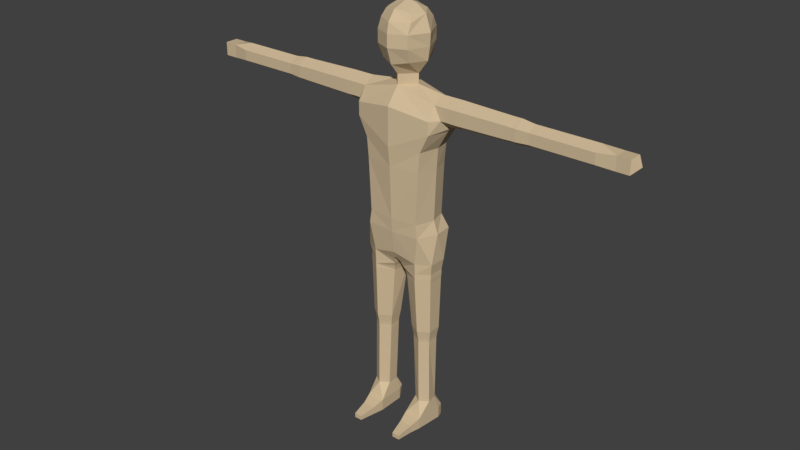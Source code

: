 # Source: Human_Body.blend  (saved by Blender 2.82.7; exported with 4.5.12 LTS)
import bpy
from mathutils import Matrix  # noqa: F401  (used for matrix-valued properties, if any)

bpy.ops.wm.read_factory_settings(use_empty=True)
scene = bpy.context.scene
scene.name = 'Scene'

# ---- collections
col_collection = bpy.data.collections.new('Collection'); scene.collection.children.link(col_collection)

# ---- materials (node trees are filled in below, after node groups)
mat_skin = bpy.data.materials.new('Skin')
mat_skin.alpha_threshold = 0.0
mat_skin.diffuse_color = (0.6383, 0.5005, 0.3201, 1.0)
mat_skin.roughness = 0.5
mat_skin.line_color = (0.0, 0.0, 0.0, 1.0)

# ---- material node trees

# ---- world
world_world = bpy.data.worlds.new('World'); scene.world = world_world
world_world.color = (0.05088, 0.05088, 0.05088)
world_world.use_sun_shadow = False
world_world.sun_shadow_jitter_overblur = 0.0
world_world.cycles.sampling_method = 'MANUAL'

# ---- meshes
me_mesh = bpy.data.meshes.new('Mesh')
me_mesh.from_pydata([(0.0, 1.789, -0.1008), (0.0, 1.912, -0.1165), (0.0, 2.006, -0.06615), (0.0, 2.032, 7.511e-08), (0.0, 2.006, 0.0819), (0.0, 1.776, 0.104), (0.0, 1.912, 0.1292), (-0.0693, 1.789, 0.07245), (0.0, 1.959, 0.1197), (-0.07875, 1.912, 0.0945), (0.0, 1.726, 0.063), (0.0, 1.679, 0.063), (0.0, 1.726, -0.063), (0.0, 1.679, -0.063), (-0.07875, 1.959, 0.07245), (-0.063, 1.994, 0.05985), (-0.0441, 2.022, -0.00315), (-0.063, 1.994, -0.05355), (-0.09765, 1.987, 6.959e-08), (-0.126, 1.912, 0.00315), (-0.1102, 1.789, 6.336e-08), (-0.07875, 1.959, -0.07245), (-0.07875, 1.912, -0.0945), (-0.0693, 1.789, -0.07875), (0.0, 1.959, -0.1039), (-0.063, 1.726, 5.866e-08), (-0.063, 1.679, 6.073e-08), (-0.189, 1.568, 0.0945), (-0.189, 1.568, -0.0945), (0.0, 1.6, 0.126), (0.0, 1.6, -0.126), (0.0, 1.505, 0.126), (-0.189, 1.505, 0.0945), (-0.2205, 1.505, 5.34e-08), (-0.2025, 1.505, -0.0945), (0.0, 1.505, -0.126), (0.0, 1.418, 0.126), (-0.1462, 1.418, 0.0945), (-0.171, 1.418, 4.98e-08), (-0.1552, 1.418, -0.0774), (0.0, 1.418, -0.1057), (0.0, 1.323, 0.1166), (-0.1377, 1.323, 0.0945), (-0.1643, 1.323, 4.648e-08), (-0.1458, 1.323, -0.0774), (0.0, 1.323, -0.09), (0.0, 1.071, 0.1058), (-0.1251, 1.071, 0.0945), (-0.1539, 1.071, 3.514e-08), (-0.135, 1.071, -0.0774), (0.0, 1.071, -0.09), (0.0, 1.008, 0.1026), (-0.135, 1.008, 0.0945), (-0.1755, 1.008, 3.044e-08), (-0.1687, 1.008, -0.0882), (0.0, 1.008, -0.1165), (0.0, 1.852, -0.1165), (0.0, 1.852, 0.1292), (-0.07875, 1.852, 0.0945), (-0.1197, 1.852, 6.806e-08), (-0.07875, 1.852, -0.0945), (-0.189, 1.663, 6.142e-08), (-0.5634, 1.657, 6.169e-08), (-0.1876, 1.631, -0.05355), (-0.5634, 1.628, -0.0483), (-0.2205, 1.568, -0.05355), (-0.5634, 1.572, -0.0483), (-0.2362, 1.524, 5.258e-08), (-0.5634, 1.543, 5.176e-08), (-0.2205, 1.568, 0.05355), (-0.5634, 1.572, 0.0483), (-0.189, 1.631, 0.05355), (-0.5634, 1.628, 0.0483), (-0.5865, 1.657, 6.169e-08), (-0.5865, 1.628, -0.0483), (-0.5865, 1.572, -0.0483), (-0.5865, 1.543, 5.176e-08), (-0.5865, 1.572, 0.0483), (-0.5865, 1.628, 0.0483), (-0.6455, 1.649, 6.201e-08), (-0.6455, 1.625, -0.044), (-0.6455, 1.575, -0.044), (-0.6455, 1.551, 5.143e-08), (-0.6455, 1.575, 0.044), (-0.6455, 1.625, 0.044), (-0.9428, 1.649, 6.201e-08), (-0.9428, 1.625, -0.044), (-0.9428, 1.575, -0.044), (-0.9428, 1.551, 5.143e-08), (-0.9428, 1.575, 0.044), (-0.9428, 1.625, 0.044), (-1.085, 1.632, 0.03199), (-1.085, 1.568, 0.03199), (-1.024, 1.632, -0.03199), (-1.024, 1.568, -0.03199), (-1.024, 1.632, 0.03199), (-1.024, 1.568, 0.03199), (-1.085, 1.568, -0.03199), (-0.9211, 1.625, 0.044), (-0.9211, 1.649, 6.201e-08), (-0.9211, 1.575, 0.044), (-0.9211, 1.551, 5.143e-08), (-0.9211, 1.575, -0.044), (-0.9211, 1.625, -0.044), (-0.2972, 1.631, -0.05355), (-0.2972, 1.568, -0.05355), (-0.2972, 1.537, 5.202e-08), (-0.2972, 1.663, 6.142e-08), (-0.2972, 1.568, 0.05355), (-0.2972, 1.631, 0.05355), (-1.085, 1.632, -0.03199), (-1.117, 1.6, 5.672e-08), (-0.1134, 0.8712, -0.08321), (-0.1799, 0.8712, -0.04163), (-0.1799, 0.8712, 0.04499), (-0.1134, 0.8712, 0.08311), (-0.01678, 0.8455, 0.06403), (-0.003285, 0.832, -0.04163), (-0.1224, 0.1229, -0.05355), (-0.1543, 0.1229, -0.0252), (-0.1634, 0.1228, 0.02835), (-0.1224, 0.1228, 0.0567), (-0.08145, 0.1228, 0.02835), (-0.08145, 0.1229, -0.0252), (-0.0441, 0.9104, -0.1102), (-0.1039, 0.9104, -0.1008), (-0.0441, 0.9576, -0.1197), (-0.1039, 0.9576, -0.1071), (0.0, 0.9576, -0.1197), (0.0, 0.9104, -0.09135), (0.0, 0.8338, -0.0441), (0.0, 0.8698, 0.07695), (0.0, 0.8978, 0.09), (-0.072, 1.515e-09, 0.09135), (-0.1571, 1.515e-09, 0.09135), (-0.09855, -4.131e-09, 0.2205), (-0.1363, -4.131e-09, 0.2205), (-0.072, 0.0567, 0.09135), (-0.1571, 0.0567, 0.09135), (-0.09855, 0.02205, 0.2205), (-0.1363, 0.02205, 0.2205), (-0.1462, -6.885e-10, 0.1418), (-0.0828, 0.0378, 0.1418), (-0.0828, -6.885e-10, 0.1418), (-0.1462, 0.0378, 0.1418), (-0.072, 7.16e-09, -0.0378), (-0.0891, 8.537e-09, -0.0693), (-0.1602, 8.537e-09, -0.0693), (-0.1697, 7.16e-09, -0.0378), (-0.0846, 0.0567, -0.0693), (-0.072, 0.0567, -0.0378), (-0.1697, 0.0567, -0.0378), (-0.1602, 0.0567, -0.0693), (-0.1179, 0.441, -0.05355), (-0.1588, 0.441, -0.0252), (-0.1588, 0.441, 0.02835), (-0.1179, 0.441, 0.0567), (-0.06795, 0.441, 0.02835), (-0.06795, 0.441, -0.0252), (-0.1179, 0.4568, -0.05355), (-0.1588, 0.4568, -0.0252), (-0.1588, 0.4568, 0.02835), (-0.1179, 0.4568, 0.0567), (-0.06795, 0.4568, 0.02835), (-0.06795, 0.4568, -0.0252), (-0.1179, 0.4725, -0.05575), (-0.1605, 0.4725, -0.02627), (-0.1605, 0.4725, 0.02942), (-0.1179, 0.4725, 0.05891), (-0.06631, 0.4725, 0.02942), (-0.06631, 0.4725, -0.02627), (-0.1179, 0.4882, -0.05906), (-0.1629, 0.4882, -0.02788), (-0.1629, 0.4882, 0.03103), (-0.1179, 0.4882, 0.06221), (-0.06385, 0.4882, 0.03103), (-0.06385, 0.4882, -0.02788), (-0.1179, 0.513, -0.06457), (-0.167, 0.513, -0.03055), (-0.167, 0.513, 0.03371), (-0.1179, 0.513, 0.06773), (-0.05976, 0.513, 0.03371), (-0.05976, 0.513, -0.03055), (-0.1134, 0.7965, -0.0778), (-0.1724, 0.7965, -0.03698), (-0.1724, 0.7965, 0.04013), (-0.1134, 0.7965, 0.08096), (-0.03058, 0.7965, 0.04463), (-0.01708, 0.7965, -0.03698), (-0.1134, 0.819, -0.0778), (-0.1724, 0.819, -0.03698), (-0.1724, 0.819, 0.04013), (-0.1134, 0.819, 0.08096), (-0.02293, 0.819, 0.05363), (-0.009432, 0.819, -0.03698), (-0.2536, 1.631, -0.05355), (-0.2536, 1.569, -0.05355), (-0.2536, 1.528, 6.732e-08), (-0.2536, 1.569, 0.05355), (-0.2536, 1.631, 0.05355), (-0.2536, 1.663, 7.632e-08), (-0.036, 0.774, 0.0405), (-0.171, 0.774, -0.036), (-0.0225, 0.774, -0.036), (-0.171, 0.774, 0.0405), (-0.1125, 0.774, -0.0765), (-0.1125, 0.774, 0.081), (-0.2754, 1.663, 6.887e-08), (-0.2754, 1.568, 0.05355), (-0.2754, 1.631, -0.05355), (-0.2754, 1.532, 5.968e-08), (-0.2754, 1.568, -0.05378), (-0.2754, 1.631, 0.05355), (-0.9035, 1.625, -0.044), (-0.9035, 1.649, 6.201e-08), (-0.9035, 1.625, 0.044), (-0.9035, 1.575, -0.044), (-0.9035, 1.551, 5.143e-08), (-0.9035, 1.575, 0.044), (-0.8863, 1.625, -0.044), (-0.8863, 1.649, 6.201e-08), (-0.8863, 1.625, 0.044), (-0.8863, 1.575, -0.044), (-0.8863, 1.551, 5.143e-08), (-0.8863, 1.575, 0.044), (-0.5392, 1.571, -0.04872), (-0.5392, 1.571, 0.04872), (-0.5392, 1.629, -0.04872), (-0.5392, 1.657, 6.169e-08), (-0.5392, 1.543, 5.176e-08), (-0.5392, 1.629, 0.04872)], [], [(57, 58, 7, 5), (8, 14, 9, 6), (4, 15, 14, 8), (3, 16, 15, 4), (2, 17, 16, 3), (16, 18, 15), (15, 18, 14), (9, 14, 18, 19), (59, 58, 9, 19), (17, 18, 16), (18, 17, 21), (19, 18, 21, 22), (59, 19, 22, 60), (2, 24, 21, 17), (1, 22, 21, 24), (56, 60, 22, 1), (20, 25, 7), (5, 7, 25), (10, 5, 25), (23, 25, 20), (0, 25, 23), (0, 12, 25), (11, 10, 25, 26), (13, 26, 25, 12), (27, 29, 11), (28, 13, 30), (32, 31, 29, 27), (30, 35, 34, 28), (35, 40, 39, 34), (33, 38, 37, 32), (34, 39, 38, 33), (32, 37, 36, 31), (38, 43, 42, 37), (39, 44, 43, 38), (37, 42, 41, 36), (40, 45, 44, 39), (45, 50, 49, 44), (43, 48, 47, 42), (44, 49, 48, 43), (42, 47, 46, 41), (50, 55, 54, 49), (48, 53, 52, 47), (49, 54, 53, 48), (47, 52, 51, 46), (0, 23, 60, 56), (20, 59, 60, 23), (20, 7, 58, 59), (6, 9, 58, 57), (61, 63, 195, 200), (63, 65, 196, 195), (65, 67, 197, 196), (67, 69, 198, 197), (70, 77, 76, 68), (69, 71, 199, 198), (71, 61, 200, 199), (32, 67, 33), (69, 67, 32, 27), (33, 67, 34), (28, 34, 67, 65), (65, 63, 28), (13, 28, 63, 26), (61, 26, 63), (71, 11, 26, 61), (69, 27, 71), (27, 11, 71), (73, 79, 84, 78), (66, 75, 74, 64), (72, 78, 77, 70), (64, 74, 73, 62), (68, 76, 75, 66), (62, 73, 78, 72), (84, 221, 224, 83), (77, 83, 82, 76), (75, 81, 80, 74), (78, 84, 83, 77), (76, 82, 81, 75), (74, 80, 79, 73), (94, 96, 92, 97), (82, 223, 222, 81), (80, 219, 220, 79), (79, 220, 221, 84), (83, 224, 223, 82), (81, 222, 219, 80), (88, 89, 96), (94, 97, 110, 93), (92, 96, 95, 91), (97, 111, 110), (110, 91, 95, 93), (95, 96, 89, 90), (88, 94, 87), (85, 86, 93), (96, 94, 88), (86, 87, 94, 93), (100, 89, 88, 101), (98, 90, 89, 100), (101, 88, 87, 102), (102, 87, 86, 103), (103, 86, 85, 99), (99, 85, 90, 98), (105, 225, 227, 104), (109, 230, 226, 108), (106, 229, 225, 105), (107, 228, 230, 109), (108, 226, 229, 106), (104, 227, 228, 107), (90, 85, 95), (85, 93, 95), (91, 111, 92), (110, 111, 91), (92, 111, 97), (123, 118, 153, 158), (124, 125, 127, 126), (55, 126, 127, 54), (124, 117, 112), (124, 112, 125), (125, 112, 113), (126, 55, 128), (124, 126, 128, 129), (125, 113, 54, 127), (54, 113, 53), (113, 114, 53), (53, 114, 52), (115, 52, 114), (117, 124, 129), (130, 131, 116, 117), (131, 132, 116), (116, 132, 115), (51, 52, 115, 132), (147, 152, 149, 146), (134, 133, 143, 141), (138, 144, 142, 137), (133, 134, 148, 147, 146, 145), (136, 140, 144, 141), (134, 138, 151, 148), (133, 137, 142, 143), (135, 139, 140, 136), (143, 135, 136, 141), (144, 138, 134, 141), (144, 140, 139, 142), (142, 139, 135, 143), (149, 150, 145, 146), (151, 152, 147, 148), (145, 150, 137, 133), (137, 150, 123, 122), (121, 137, 122), (120, 138, 121), (137, 121, 138), (151, 138, 120, 119), (152, 151, 119, 118), (150, 149, 118, 123), (149, 152, 118), (155, 156, 162, 161), (121, 122, 157, 156), (119, 120, 155, 154), (122, 123, 158, 157), (120, 121, 156, 155), (118, 119, 154, 153), (160, 161, 167, 166), (153, 154, 160, 159), (158, 153, 159, 164), (156, 157, 163, 162), (154, 155, 161, 160), (157, 158, 164, 163), (165, 166, 172, 171), (163, 164, 170, 169), (161, 162, 168, 167), (159, 160, 166, 165), (164, 159, 165, 170), (162, 163, 169, 168), (175, 176, 182, 181), (170, 165, 171, 176), (168, 169, 175, 174), (166, 167, 173, 172), (169, 170, 176, 175), (167, 168, 174, 173), (182, 177, 205, 203), (173, 174, 180, 179), (171, 172, 178, 177), (176, 171, 177, 182), (174, 175, 181, 180), (172, 173, 179, 178), (187, 188, 194, 193), (180, 181, 201, 206), (178, 179, 204, 202), (181, 182, 203, 201), (179, 180, 206, 204), (177, 178, 202, 205), (185, 186, 192, 191), (183, 184, 190, 189), (188, 183, 189, 194), (186, 187, 193, 192), (184, 185, 191, 190), (193, 116, 115, 192), (192, 115, 114, 191), (191, 114, 113, 190), (190, 113, 112, 189), (117, 194, 189, 112), (194, 117, 116, 193), (129, 130, 117), (195, 209, 207, 200), (196, 211, 209, 195), (199, 212, 208, 198), (197, 210, 211, 196), (200, 207, 212, 199), (198, 208, 210, 197), (204, 185, 184, 202), (203, 188, 187, 201), (206, 186, 185, 204), (205, 183, 188, 203), (201, 187, 186, 206), (202, 184, 183, 205), (212, 207, 107, 109), (209, 211, 105, 104), (210, 208, 108, 106), (208, 212, 109, 108), (211, 210, 106, 105), (207, 209, 104, 107), (216, 217, 101, 102), (213, 216, 102, 103), (214, 213, 103, 99), (215, 214, 99, 98), (217, 218, 100, 101), (218, 215, 98, 100), (222, 223, 217, 216), (219, 222, 216, 213), (220, 219, 213, 214), (221, 220, 214, 215), (223, 224, 218, 217), (224, 221, 215, 218), (228, 227, 64, 62), (225, 229, 68, 66), (230, 228, 62, 72), (227, 225, 66, 64), (229, 226, 70, 68), (226, 230, 72, 70)])
me_mesh.materials.append(mat_skin)
me_mesh.use_remesh_preserve_volume = False
me_mesh.use_remesh_preserve_attributes = False
me_mesh.use_mirror_vertex_groups = False
me_mesh.update()
arm_armature = bpy.data.armatures.new('Armature')  # bones are not reproduced

# ---- objects
ob_armature = bpy.data.objects.new('Armature', arm_armature)
ob_mesh = bpy.data.objects.new('Mesh', me_mesh)

# ---- transforms, parenting, visibility, modifiers, constraints
ob_armature.location = (0.0, 0.0, 0.0)
ob_armature.rotation_euler = (1.571, -0.0, 0.0)
ob_armature.hide_render = True
ob_armature.lineart.crease_threshold = 0.0
ob_mesh.location = (0.0, 0.0, 0.0)
ob_mesh.rotation_euler = (1.571, -0.0, 0.0)
ob_mesh.lineart.crease_threshold = 0.0
_vg = ob_mesh.vertex_groups.new(name='UpperLeg.R')
for _i, _w in zip([46, 47, 48, 49, 50, 51, 52, 53, 54, 55, 112, 113, 114, 115, 116, 117, 124, 125, 126, 127, 128, 129, 130, 131, 132, 183, 184, 185, 186, 187, 188, 189, 190, 191, 192, 193, 194, 201, 202, 203, 204, 205, 206], [0.0645, 0.1998, 0.2351, 0.2184, 0.04515, 0.1113, 0.6441, 0.7546, 0.6953, 0.1177, 0.871, 0.8441, 0.8904, 0.8149, 0.7298, 0.7497, 0.4305, 0.7923, 0.3641, 0.6904, 0.2646, 0.3894, 0.7387, 0.5248, 0.3602, 0.5081, 0.3476, 0.4633, 0.3336, 0.5018, 0.5343, 0.7086, 0.3464, 0.6417, 0.3256, 0.6726, 0.7323, 0.1618, 0.126, 0.1985, 0.1491, 0.1635, 0.1252]): _vg.add([_i], _w, 'REPLACE')
_vg = ob_mesh.vertex_groups.new(name='UpperLeg.R')
for _i, _w in zip([46, 47, 48, 49, 50, 51, 52, 53, 54, 55, 112, 113, 114, 115, 116, 117, 124, 125, 126, 127, 128, 129, 130, 131, 132, 153, 154, 155, 156, 157, 158, 159, 160, 161, 162, 163, 164, 165, 166, 167, 168, 169, 170, 171, 172, 173, 174, 175, 176, 177, 178, 179, 180, 181, 182, 183, 184, 185, 186, 187, 188, 189, 190, 191, 192, 193, 194, 201, 202, 203, 204, 205, 206], [0.07053, 0.2154, 0.2507, 0.2307, 0.05049, 0.1237, 0.6958, 0.805, 0.7314, 0.1249, 0.9332, 0.9292, 0.9702, 0.9342, 0.8432, 0.8982, 0.4664, 0.8261, 0.3852, 0.717, 0.2867, 0.4405, 0.8847, 0.6028, 0.4128, 0.05338, 0.05623, 0.05843, 0.05835, 0.06118, 0.05917, 0.2432, 0.2775, 0.2797, 0.2487, 0.2829, 0.2814, 0.5083, 0.6048, 0.5998, 0.5082, 0.6049, 0.6091, 0.7507, 0.7939, 0.7888, 0.7449, 0.7941, 0.7991, 0.9511, 0.9571, 0.9549, 0.9474, 0.9581, 0.9618, 0.9808, 0.9849, 0.9922, 0.9887, 0.9634, 0.9654, 0.964, 0.9705, 0.9873, 0.9808, 0.927, 0.9367, 0.9873, 0.9942, 0.9859, 0.9957, 0.9923, 0.9939]): _vg.add([_i], _w, 'REPLACE')
_vg = ob_mesh.vertex_groups.new(name='LowerLeg.R')
for _i, _w in zip([118, 119, 120, 121, 122, 123, 133, 134, 137, 138, 145, 146, 147, 148, 149, 150, 151, 152, 153, 154, 155, 156, 157, 158, 159, 160, 161, 162, 163, 164, 165, 166, 167, 168, 169, 170, 171, 172, 173, 174, 175, 176, 177, 178, 179, 180, 181, 182], [0.9921, 0.9898, 0.9669, 0.9475, 0.9611, 0.9984, 0.02487, 0.01828, 0.1447, 0.1388, 0.5242, 0.5747, 0.5854, 0.5215, 0.8797, 0.8753, 0.8647, 0.8737, 0.9465, 0.9436, 0.9412, 0.9411, 0.9384, 0.9407, 0.7568, 0.7224, 0.7201, 0.751, 0.7168, 0.7186, 0.4916, 0.3951, 0.4001, 0.4916, 0.395, 0.3908, 0.2492, 0.206, 0.2111, 0.255, 0.2057, 0.2008, 0.0475, 0.03557, 0.04009, 0.05242, 0.03325, 0.02587]): _vg.add([_i], _w, 'REPLACE')
_vg = ob_mesh.vertex_groups.new(name='Foot.R')
for _i, _w in zip([120, 121, 122, 133, 134, 135, 136, 137, 138, 139, 140, 141, 142, 143, 144, 145, 146, 147, 148, 149, 150, 151, 152], [0.01511, 0.0519, 0.02664, 0.9626, 0.9659, 0.9975, 0.9978, 0.8552, 0.8611, 0.9966, 0.9969, 0.9958, 0.9835, 0.9935, 0.9861, 0.4758, 0.4253, 0.4146, 0.4784, 0.1202, 0.1246, 0.1352, 0.1262]): _vg.add([_i], _w, 'REPLACE')
_vg = ob_mesh.vertex_groups.new(name='UpperLeg.L')
_vg = ob_mesh.vertex_groups.new(name='UpperLeg.L')
_vg = ob_mesh.vertex_groups.new(name='LowerLeg.L')
_vg = ob_mesh.vertex_groups.new(name='Foot.L')
_vg = ob_mesh.vertex_groups.new(name='UpperChest')
for _i, _w in zip([0, 5, 6, 7, 10, 11, 12, 13, 20, 23, 25, 26, 27, 28, 29, 30, 31, 32, 33, 34, 35, 36, 37, 38, 39, 40, 41, 42, 43, 44, 45, 56, 57, 58, 61, 63, 65, 67, 71], [0.1129, 0.1368, 0.005092, 0.05605, 0.2842, 0.7551, 0.2771, 0.7531, 0.03946, 0.05428, 0.1626, 0.7199, 0.06134, 0.06231, 0.5486, 0.5498, 0.5558, 0.07758, 0.06019, 0.06188, 0.5651, 0.2234, 0.1101, 0.2854, 0.1154, 0.1741, 0.05804, 0.03331, 0.05752, 0.03055, 0.0166, 0.0433, 0.05056, 0.001279, 0.1201, 0.05013, 0.001684, 0.005545, 0.049]): _vg.add([_i], _w, 'REPLACE')
_vg = ob_mesh.vertex_groups.new(name='Chest')
for _i, _w in zip([27, 28, 29, 30, 31, 32, 33, 34, 35, 36, 37, 38, 39, 40, 41, 42, 43, 44, 45, 46, 47, 48, 49, 50, 55, 67, 197], [0.05394, 0.05705, 0.06063, 0.0631, 0.2388, 0.1676, 0.09384, 0.1662, 0.2429, 0.6588, 0.6023, 0.4122, 0.6138, 0.7272, 0.8136, 0.7954, 0.7796, 0.8064, 0.8772, 0.07616, 0.07862, 0.07543, 0.07674, 0.06663, 0.00332, 0.03911, 0.0003122]): _vg.add([_i], _w, 'REPLACE')
_vg = ob_mesh.vertex_groups.new(name='Spine')
for _i, _w in zip([36, 41, 42, 43, 44, 45, 46, 47, 48, 49, 50, 51, 52, 53, 54, 55, 113, 116, 124, 125, 126, 127, 128, 129, 131, 132], [0.002519, 0.07804, 0.07264, 0.06899, 0.06816, 0.05741, 0.7403, 0.6618, 0.646, 0.6556, 0.7914, 0.4849, 0.2318, 0.16, 0.2025, 0.5173, 0.02633, 0.01799, 0.08235, 0.05567, 0.2036, 0.1287, 0.2397, 0.08088, 0.08597, 0.1358]): _vg.add([_i], _w, 'REPLACE')
_vg = ob_mesh.vertex_groups.new(name='UpperArm.L')
_vg = ob_mesh.vertex_groups.new(name='LowerArm.L')
_vg = ob_mesh.vertex_groups.new(name='Hand.L')
_vg = ob_mesh.vertex_groups.new(name='UpperArm.R')
for _i, _w in zip([27, 33, 61, 62, 63, 64, 65, 66, 67, 68, 69, 70, 71, 72, 73, 74, 75, 76, 77, 78, 104, 105, 106, 107, 108, 109, 195, 196, 197, 198, 199, 200, 207, 208, 209, 210, 211, 212, 225, 226, 227, 228, 229, 230], [0.005994, 0.06722, 0.08717, 0.5309, 0.01163, 0.5301, 0.08002, 0.5299, 0.1177, 0.5306, 0.09542, 0.5302, 0.02004, 0.5302, 0.2136, 0.2106, 0.2102, 0.2135, 0.2106, 0.2103, 0.9074, 0.8648, 0.8636, 0.9155, 0.9103, 0.9171, 0.2881, 0.2167, 0.2288, 0.3181, 0.3061, 0.312, 0.6869, 0.6795, 0.6669, 0.4536, 0.446, 0.6876, 0.9067, 0.9072, 0.9072, 0.9069, 0.906, 0.9076]): _vg.add([_i], _w, 'REPLACE')
_vg = ob_mesh.vertex_groups.new(name='LowerArm.R')
for _i, _w in zip([62, 64, 66, 68, 70, 72, 73, 74, 75, 76, 77, 78, 79, 80, 81, 82, 83, 84, 85, 86, 87, 88, 89, 90, 98, 99, 100, 101, 102, 103, 213, 214, 215, 216, 217, 218, 219, 220, 221, 222, 223, 224, 225, 226, 227, 228, 229, 230], [0.4684, 0.4691, 0.4691, 0.4684, 0.4691, 0.4691, 0.7859, 0.7889, 0.7892, 0.7859, 0.7889, 0.7892, 0.9841, 0.984, 0.984, 0.9841, 0.984, 0.984, 0.08909, 0.09132, 0.09386, 0.08909, 0.09132, 0.09386, 0.2718, 0.2679, 0.2713, 0.2679, 0.2718, 0.2713, 0.5607, 0.5594, 0.5607, 0.5607, 0.5594, 0.5607, 0.9027, 0.9043, 0.9024, 0.9024, 0.9043, 0.9027, 0.09057, 0.09076, 0.09076, 0.09124, 0.09124, 0.09057]): _vg.add([_i], _w, 'REPLACE')
_vg = ob_mesh.vertex_groups.new(name='Hand.R')
for _i, _w in zip([85, 86, 87, 88, 89, 90, 91, 92, 93, 94, 95, 96, 97, 98, 99, 100, 101, 102, 103, 110, 111, 213, 214, 215, 216, 217, 218, 219, 220, 221, 222, 223, 224], [0.9109, 0.9087, 0.9061, 0.9109, 0.9087, 0.9061, 0.9983, 0.9982, 0.9932, 0.9936, 0.9936, 0.9932, 0.9983, 0.7282, 0.7321, 0.7286, 0.7321, 0.7282, 0.7286, 0.9982, 0.9988, 0.4392, 0.4405, 0.4392, 0.4392, 0.4405, 0.4392, 0.09703, 0.09544, 0.09733, 0.09733, 0.09544, 0.09703]): _vg.add([_i], _w, 'REPLACE')
_vg = ob_mesh.vertex_groups.new(name='Head')
for _i, _w in zip([0, 1, 2, 3, 4, 5, 6, 7, 8, 9, 10, 11, 12, 13, 14, 15, 16, 17, 18, 19, 20, 21, 22, 23, 24, 25, 26, 29, 30, 56, 57, 58, 59, 60], [0.872, 0.9727, 0.9875, 0.9899, 0.9861, 0.845, 0.9687, 0.9356, 0.9792, 0.9828, 0.6776, 0.1458, 0.6854, 0.1475, 0.9872, 0.989, 0.9906, 0.9897, 0.9906, 0.9871, 0.9481, 0.9883, 0.983, 0.9376, 0.9817, 0.8098, 0.1489, 0.02228, 0.02217, 0.947, 0.9426, 0.9707, 0.9779, 0.9715]): _vg.add([_i], _w, 'REPLACE')
_vg = ob_mesh.vertex_groups.new(name='Hips')
for _i, _w in zip([46, 47, 49, 50, 51, 52, 54, 55, 112, 113, 115, 116, 117, 124, 125, 126, 127, 128, 129, 130, 131, 132, 187, 188, 193, 194], [0.1045, 0.01776, 0.005796, 0.0867, 0.3684, 0.03981, 0.02876, 0.3291, 0.04245, 0.005691, 0.02697, 0.1209, 0.08799, 0.4457, 0.1132, 0.3982, 0.1423, 0.4596, 0.4735, 0.1006, 0.3069, 0.4447, 0.006048, 0.007279, 0.05645, 0.05395]): _vg.add([_i], _w, 'REPLACE')
_vg = ob_mesh.vertex_groups.new(name='Shoulder.L')
_vg = ob_mesh.vertex_groups.new(name='Shoulder.R')
for _i, _w in zip([11, 13, 26, 27, 28, 29, 30, 31, 32, 33, 34, 35, 36, 37, 38, 39, 40, 42, 43, 44, 61, 63, 65, 67, 69, 71, 104, 105, 106, 107, 108, 109, 195, 196, 197, 198, 199, 200, 207, 208, 209, 210, 211, 212], [0.007356, 0.007793, 0.1082, 0.8278, 0.8258, 0.06919, 0.06795, 0.08283, 0.7092, 0.7688, 0.7334, 0.06987, 0.03251, 0.2351, 0.2496, 0.2229, 0.03423, 0.05753, 0.06114, 0.05424, 0.758, 0.8976, 0.8624, 0.805, 0.8528, 0.8945, 0.0883, 0.1302, 0.1297, 0.07955, 0.08481, 0.07855, 0.6961, 0.761, 0.7267, 0.6611, 0.6779, 0.6618, 0.3009, 0.3098, 0.3247, 0.5257, 0.5428, 0.3039]): _vg.add([_i], _w, 'REPLACE')
_vg = ob_mesh.vertex_groups.new(name='Arms')
for _i, _w in zip([11, 13, 29, 30, 31, 35, 36, 40], [0.05651, 0.05636, 0.2799, 0.2789, 0.09531, 0.09931, 0.02371, 0.008954]): _vg.add([_i], _w, 'REPLACE')
_m = ob_mesh.modifiers.new('Mirror', 'MIRROR')
_m = ob_mesh.modifiers.new('Armature', 'ARMATURE')
_m.object = ob_armature

# ---- collection membership
col_collection.objects.link(ob_armature)
col_collection.objects.link(ob_mesh)

# ---- scene / render settings (as saved in the file)
scene.frame_start = 1; scene.frame_end = 121; scene.frame_set(0)
scene.render.engine = 'CYCLES'
scene.render.resolution_percentage = 50
scene.render.fps = 120
scene.render.dither_intensity = 0.0
scene.cycles.use_denoising = False
scene.cycles.samples = 128
scene.cycles.sampling_pattern = 'TABULATED_SOBOL'
scene.cycles.use_adaptive_sampling = False
scene.cycles.use_light_tree = False
scene.cycles.blur_glossy = 0.0
scene.cycles.sample_clamp_indirect = 0.0
scene.view_settings.view_transform = 'Standard'
bpy.context.view_layer.update()

# ---- added for rendering (the .blend has no active camera and no usable light): camera, sun
cam_auto = bpy.data.cameras.new('AutoCamera')
cam_auto.lens = 50.0
cam_auto.sensor_width = 36.0
cam_auto.clip_end = 1000.0
ob_auto_camera = bpy.data.objects.new('AutoCamera', cam_auto)
scene.collection.objects.link(ob_auto_camera)
ob_auto_camera.location = (2.81267, -3.42245, 3.26591)
ob_auto_camera.rotation_euler = (1.09748, -7.21219e-08, 0.694738)
scene.camera = ob_auto_camera
light_auto_sun = bpy.data.lights.new('AutoSun', 'SUN')
light_auto_sun.energy = 3.0
light_auto_sun.angle = 0.0523599
ob_auto_sun = bpy.data.objects.new('AutoSun', light_auto_sun)
scene.collection.objects.link(ob_auto_sun)
ob_auto_sun.rotation_euler = (0.872665, 0.174533, 0.523599)
bpy.context.view_layer.update()
